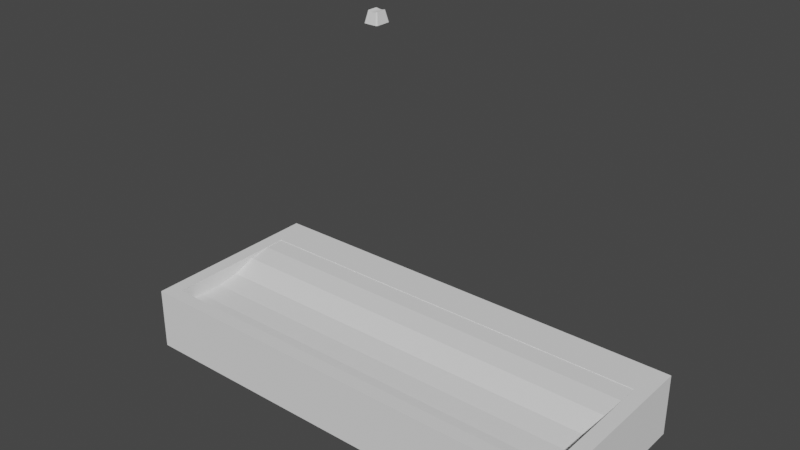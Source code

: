 # Source: modelM.blend  (saved by Blender 3.0.42; exported with 4.5.12 LTS)
import bpy
from mathutils import Matrix  # noqa: F401  (used for matrix-valued properties, if any)

bpy.ops.wm.read_factory_settings(use_empty=True)
scene = bpy.context.scene
scene.name = 'Scene'

# ---- collections
col_collection = bpy.data.collections.new('Collection'); scene.collection.children.link(col_collection)
col_case = bpy.data.collections.new('case'); scene.collection.children.link(col_case)

# ---- world
world_world = bpy.data.worlds.new('World'); scene.world = world_world
world_world.use_nodes = True; world_world.node_tree.nodes.clear()
_N = world_world.node_tree.nodes; _L = world_world.node_tree.links
n0 = _N.new('ShaderNodeOutputWorld'); n0.name = 'World Output'; n0.location = (300, 300)
n1 = _N.new('ShaderNodeBackground'); n1.name = 'Background'; n1.location = (10, 300)
n1.inputs[0].default_value = (0.05088, 0.05088, 0.05088, 1.0)
_L.new(n1.outputs[0], n0.inputs[0])
n0.is_active_output = True
world_world.color = (0.05088, 0.05088, 0.05088)
world_world.use_sun_shadow = False
world_world.sun_shadow_jitter_overblur = 0.0

# ---- meshes
me_cube_002 = bpy.data.meshes.new('Cube.002')
me_cube_002.from_pydata([(-0.9073, -0.8918, -1.0), (-0.9698, -1.024, 1.0), (-0.9128, 0.489, -1.0), (-0.9758, 0.8733, 1.0), (0.8941, -0.8945, -1.0), (0.957, -1.027, 1.0), (0.8914, 0.4898, -1.0), (0.9541, 0.8742, 1.0), (-0.9758, 0.8733, -1.0), (-0.9698, -1.024, -1.0), (0.9541, 0.8742, -1.0), (0.957, -1.027, -1.0), (-0.9128, 0.5225, 0.3658), (-0.9072, -0.8582, 0.3658), (0.8914, 0.5234, 0.3658), (0.8942, -0.861, 0.3658), (-0.9081, -0.6372, -0.5036), (-0.9072, -0.8582, -0.5591), (0.8914, 0.5234, -0.9849), (-0.9128, 0.5225, -0.9849), (0.8919, 0.2836, -0.9849), (0.8942, -0.861, -0.559), (-0.9119, 0.2833, -0.9849), (-0.9109, 0.05319, -0.8817), (-0.91, -0.1769, -0.6138), (-0.9091, -0.4071, -0.516), (0.8937, -0.6393, -0.5045), (0.8933, -0.4086, -0.517), (0.8928, -0.1779, -0.6138), (0.8923, 0.05283, -0.8826)], [], [(9, 1, 3, 8), (8, 3, 7, 10), (10, 7, 5, 11), (11, 5, 1, 9), (7, 3, 1, 5), (2, 0, 9, 8), (6, 2, 8, 10), (4, 6, 10, 11), (0, 4, 11, 9), (0, 2, 12, 13), (6, 4, 15, 14), (2, 6, 14, 12), (4, 0, 13, 15), (12, 14, 18, 19), (16, 26, 21, 17), (14, 15, 21, 26, 27, 28, 29, 20, 18), (13, 12, 19, 22, 23, 24, 25, 16, 17), (15, 13, 17, 21), (19, 18, 20, 22), (22, 20, 29, 23), (23, 29, 28, 24), (24, 28, 27, 25), (25, 27, 26, 16)])
_uv = me_cube_002.uv_layers.new(name='UVMap')
_uv.uv.foreach_set('vector', [0.375, 0.0, 0.625, 0.0, 0.625, 0.25, 0.375, 0.25, 0.375, 0.25, 0.625, 0.25, 0.625, 0.5, 0.375, 0.5, 0.375, 0.5, 0.625, 0.5, 0.625, 0.75, 0.375, 0.75, 0.375, 0.75, 0.625, 0.75, 0.625, 1.0, 0.375, 1.0, 0.625, 0.5, 0.875, 0.5, 0.875, 0.75, 0.625, 0.75, 0.1331, 0.5083, 0.1331, 0.7417, 0.125, 0.75, 0.125, 0.5, 0.3669, 0.5083, 0.1331, 0.5083, 0.125, 0.5, 0.375, 0.5, 0.3669, 0.7417, 0.3669, 0.5083, 0.375, 0.5, 0.375, 0.75, 0.1331, 0.7417, 0.3669, 0.7417, 0.375, 0.75, 0.125, 0.75, 0.1331, 0.7417, 0.1331, 0.5083, 0.1331, 0.5083, 0.1331, 0.7417, 0.3669, 0.5083, 0.3669, 0.7417, 0.3669, 0.7417, 0.3669, 0.5083, 0.1331, 0.5083, 0.3669, 0.5083, 0.3669, 0.5083, 0.1331, 0.5083, 0.3669, 0.7417, 0.1331, 0.7417, 0.1331, 0.7417, 0.3669, 0.7417, 0.1331, 0.5083, 0.3669, 0.5083, 0.3669, 0.5083, 0.1331, 0.5083, 0.1331, 0.7044, 0.3669, 0.7044, 0.3669, 0.7417, 0.1331, 0.7417, 0.3669, 0.5083, 0.3669, 0.7417, 0.3669, 0.7417, 0.3669, 0.7044, 0.3669, 0.6654, 0.3669, 0.6265, 0.3669, 0.5876, 0.3669, 0.5487, 0.3669, 0.5083, 0.1331, 0.7417, 0.1331, 0.5083, 0.1331, 0.5083, 0.1331, 0.5487, 0.1331, 0.5876, 0.1331, 0.6265, 0.1331, 0.6654, 0.1331, 0.7044, 0.1331, 0.7417, 0.3669, 0.7417, 0.1331, 0.7417, 0.1331, 0.7417, 0.3669, 0.7417, 0.1331, 0.5083, 0.3669, 0.5083, 0.3669, 0.5487, 0.1331, 0.5487, 0.1331, 0.5487, 0.3669, 0.5487, 0.3669, 0.5876, 0.1331, 0.5876, 0.1331, 0.5876, 0.3669, 0.5876, 0.3669, 0.6265, 0.1331, 0.6265, 0.1331, 0.6265, 0.3669, 0.6265, 0.3669, 0.6654, 0.1331, 0.6654, 0.1331, 0.6654, 0.3669, 0.6654, 0.3669, 0.7044, 0.1331, 0.7044])
me_cube_002.use_remesh_fix_poles = True
me_cube_002.use_remesh_preserve_attributes = False
me_cube_002.update()
me_plane_004 = bpy.data.meshes.new('Plane.004')
me_plane_004.from_pydata([(-0.78, -1.05, -0.268), (-1.0, -0.8302, -0.2064), (-0.848, -1.039, -0.2513), (-0.9093, -1.008, -0.2356), (-0.958, -0.9595, -0.2223), (-0.9892, -0.8982, -0.2123), (1.025, -0.8302, -0.2064), (0.8051, -1.05, -0.268), (1.014, -0.8982, -0.2123), (0.9831, -0.9595, -0.2223), (0.9344, -1.008, -0.2356), (0.8731, -1.039, -0.2513), (-0.78, 1.259, -0.268), (-1.0, 1.039, -0.2064), (-0.848, 1.248, -0.2513), (-0.9093, 1.217, -0.2356), (-0.958, 1.169, -0.2223), (-0.9892, 1.107, -0.2123), (0.8051, 1.259, -0.268), (1.025, 1.039, -0.2064), (0.8731, 1.248, -0.2513), (0.9344, 1.217, -0.2356), (0.9831, 1.169, -0.2223), (1.014, 1.107, -0.2123), (-1.457, 1.461, -2.438), (-1.457, -1.252, -2.438), (-1.441, -1.35, -2.438), (-1.396, -1.439, -2.438), (-1.325, -1.51, -2.438), (-1.236, -1.555, -2.438), (-1.137, -1.571, -2.438), (1.162, -1.571, -2.438), (1.261, -1.555, -2.438), (1.35, -1.51, -2.438), (1.421, -1.439, -2.438), (1.466, -1.35, -2.438), (1.482, -1.252, -2.438), (1.482, 1.461, -2.438), (1.466, 1.559, -2.438), (1.421, 1.648, -2.438), (1.35, 1.719, -2.438), (1.261, 1.764, -2.438), (1.162, 1.78, -2.438), (-1.137, 1.78, -2.438), (-1.236, 1.764, -2.438), (-1.325, 1.719, -2.438), (-1.396, 1.648, -2.438), (-1.441, 1.559, -2.438), (0.01254, -1.05, -0.3815), (0.01254, 1.259, -0.3815), (0.4088, -1.05, -0.3486), (0.4088, 1.259, -0.3486), (-0.3837, 1.259, -0.3486), (-0.3837, -1.05, -0.3486), (0.607, 1.259, -0.3125), (0.607, -1.05, -0.3125), (-0.5819, 1.259, -0.3125), (-0.5819, -1.05, -0.3125), (-0.1856, -1.05, -0.3727), (-0.1856, 1.259, -0.3727), (0.2107, 1.259, -0.3727), (0.2107, -1.05, -0.3727)], [], [(1, 13, 17, 16, 15, 14, 12, 56, 57, 0, 2, 3, 4, 5), (25, 26, 27, 28, 29, 30, 31, 32, 33, 34, 35, 36, 37, 38, 39, 40, 41, 42, 43, 44, 45, 46, 47, 24), (11, 10, 33, 32), (17, 13, 24, 47), (1, 5, 26, 25), (21, 20, 41, 40), (10, 9, 34, 33), (5, 4, 27, 26), (20, 18, 42, 41), (9, 8, 35, 34), (4, 3, 28, 27), (18, 54, 51, 60, 49, 59, 52, 56, 12, 43, 42), (8, 6, 36, 35), (3, 2, 29, 28), (12, 14, 44, 43), (6, 19, 37, 36), (2, 0, 30, 29), (14, 15, 45, 44), (19, 23, 38, 37), (0, 57, 53, 58, 48, 61, 50, 55, 7, 31, 30), (15, 16, 46, 45), (23, 22, 39, 38), (7, 11, 32, 31), (16, 17, 47, 46), (13, 1, 25, 24), (22, 21, 40, 39), (48, 49, 60, 61), (50, 51, 54, 55), (53, 52, 59, 58), (55, 54, 18, 20, 21, 22, 23, 19, 6, 8, 9, 10, 11, 7), (57, 56, 52, 53), (58, 59, 49, 48), (61, 60, 51, 50)])
_uv = me_plane_004.uv_layers.new(name='UVMap')
_uv.uv.foreach_set('vector', [0.0, 0.09526, 0.0, 0.9047, 0.005317, 0.9342, 0.02075, 0.9607, 0.04478, 0.9818, 0.07507, 0.9953, 0.1086, 1.0, 0.2065, 1.0, 0.2065, 0.0, 0.1086, 0.0, 0.07507, 0.004662, 0.04478, 0.01819, 0.02075, 0.03927, 0.005317, 0.06582, 0.0, 0.09526, 0.005317, 0.06582, 0.02075, 0.03927, 0.04478, 0.01819, 0.07507, 0.004662, 0.1086, 0.0, 0.8914, 0.0, 0.9249, 0.004662, 0.9552, 0.01819, 0.9793, 0.03927, 0.9947, 0.06582, 1.0, 0.09526, 1.0, 0.9047, 0.9947, 0.9342, 0.9793, 0.9607, 0.9552, 0.9818, 0.9249, 0.9953, 0.8914, 1.0, 0.1086, 1.0, 0.07507, 0.9953, 0.04478, 0.9818, 0.02075, 0.9607, 0.005317, 0.9342, 0.0, 0.9047, 0.9249, 0.004662, 0.9552, 0.01819, 0.9552, 0.01819, 0.9249, 0.004662, 0.005317, 0.9342, 0.0, 0.9047, 0.0, 0.9047, 0.005317, 0.9342, 0.0, 0.09526, 0.005317, 0.06582, 0.005317, 0.06582, 0.0, 0.09526, 0.9552, 0.9818, 0.9249, 0.9953, 0.9249, 0.9953, 0.9552, 0.9818, 0.9552, 0.01819, 0.9793, 0.03927, 0.9793, 0.03927, 0.9552, 0.01819, 0.005317, 0.06582, 0.02075, 0.03927, 0.02075, 0.03927, 0.005317, 0.06582, 0.9249, 0.9953, 0.8914, 1.0, 0.8914, 1.0, 0.9249, 0.9953, 0.9793, 0.03927, 0.9947, 0.06582, 0.9947, 0.06582, 0.9793, 0.03927, 0.02075, 0.03927, 0.04478, 0.01819, 0.04478, 0.01819, 0.02075, 0.03927, 0.8914, 1.0, 0.7935, 1.0, 0.6957, 1.0, 0.5978, 1.0, 0.5, 1.0, 0.4022, 1.0, 0.3043, 1.0, 0.2065, 1.0, 0.1086, 1.0, 0.1086, 1.0, 0.8914, 1.0, 0.9947, 0.06582, 1.0, 0.09526, 1.0, 0.09526, 0.9947, 0.06582, 0.04478, 0.01819, 0.07507, 0.004662, 0.07507, 0.004662, 0.04478, 0.01819, 0.1086, 1.0, 0.07507, 0.9953, 0.07507, 0.9953, 0.1086, 1.0, 1.0, 0.09526, 1.0, 0.9047, 1.0, 0.9047, 1.0, 0.09526, 0.07507, 0.004662, 0.1086, 0.0, 0.1086, 0.0, 0.07507, 0.004662, 0.07507, 0.9953, 0.04478, 0.9818, 0.04478, 0.9818, 0.07507, 0.9953, 1.0, 0.9047, 0.9947, 0.9342, 0.9947, 0.9342, 1.0, 0.9047, 0.1086, 0.0, 0.2065, 0.0, 0.3043, 0.0, 0.4022, 0.0, 0.5, 0.0, 0.5978, 0.0, 0.6957, 0.0, 0.7935, 0.0, 0.8914, 0.0, 0.8914, 0.0, 0.1086, 0.0, 0.04478, 0.9818, 0.02075, 0.9607, 0.02075, 0.9607, 0.04478, 0.9818, 0.9947, 0.9342, 0.9793, 0.9607, 0.9793, 0.9607, 0.9947, 0.9342, 0.8914, 0.0, 0.9249, 0.004662, 0.9249, 0.004662, 0.8914, 0.0, 0.02075, 0.9607, 0.005317, 0.9342, 0.005317, 0.9342, 0.02075, 0.9607, 0.0, 0.9047, 0.0, 0.09526, 0.0, 0.09526, 0.0, 0.9047, 0.9793, 0.9607, 0.9552, 0.9818, 0.9552, 0.9818, 0.9793, 0.9607, 0.5, 0.0, 0.5, 1.0, 0.5978, 1.0, 0.5978, 0.0, 0.6957, 0.0, 0.6957, 1.0, 0.7935, 1.0, 0.7935, 0.0, 0.3043, 0.0, 0.3043, 1.0, 0.4022, 1.0, 0.4022, 0.0, 0.7935, 0.0, 0.7935, 1.0, 0.8914, 1.0, 0.9249, 0.9953, 0.9552, 0.9818, 0.9793, 0.9607, 0.9947, 0.9342, 1.0, 0.9047, 1.0, 0.09526, 0.9947, 0.06582, 0.9793, 0.03927, 0.9552, 0.01819, 0.9249, 0.004662, 0.8914, 0.0, 0.2065, 0.0, 0.2065, 1.0, 0.3043, 1.0, 0.3043, 0.0, 0.4022, 0.0, 0.4022, 1.0, 0.5, 1.0, 0.5, 0.0, 0.5978, 0.0, 0.5978, 1.0, 0.6957, 1.0, 0.6957, 0.0])
me_plane_004.use_remesh_fix_poles = True
me_plane_004.use_remesh_preserve_attributes = False
me_plane_004.update()

# ---- objects
ob_empty = bpy.data.objects.new('Empty', None)
ob_cube = bpy.data.objects.new('Cube', me_cube_002)
ob_plane = bpy.data.objects.new('Plane', me_plane_004)

# ---- transforms, parenting, visibility, modifiers, constraints
ob_empty.location = (0.0, 0.0, 0.0)
ob_empty.scale = (1.0, 1.0, 0.8308)
ob_empty.empty_display_type = 'IMAGE'
ob_empty.empty_display_size = 5.0
ob_cube.location = (0.0, 0.0, -2.338)
ob_cube.scale = (2.35, 1.0, -0.3129)
ob_plane.location = (-0.644, 0.3473, 0.8029)
ob_plane.scale = (0.05094, 0.05094, 0.05094)

# ---- collection membership
col_collection.objects.link(ob_empty)
col_case.objects.link(ob_cube)
col_case.objects.link(ob_plane)

# ---- scene / render settings (as saved in the file)
scene.frame_start = 1; scene.frame_end = 250; scene.frame_set(1)
scene.render.engine = 'BLENDER_EEVEE_NEXT'
scene.cycles.sampling_pattern = 'TABULATED_SOBOL'
scene.cycles.use_light_tree = False
scene.view_settings.view_transform = 'Filmic'
bpy.context.view_layer.update()

# ---- added for rendering (the .blend has no active camera and no usable light): camera, sun
cam_auto = bpy.data.cameras.new('AutoCamera')
cam_auto.lens = 50.0
cam_auto.sensor_width = 36.0
cam_auto.clip_end = 1000.0
ob_auto_camera = bpy.data.objects.new('AutoCamera', cam_auto)
scene.collection.objects.link(ob_auto_camera)
ob_auto_camera.location = (5.53651, -6.74675, 3.51774)
ob_auto_camera.rotation_euler = (1.09748, -7.21219e-08, 0.694738)
scene.camera = ob_auto_camera
light_auto_sun = bpy.data.lights.new('AutoSun', 'SUN')
light_auto_sun.energy = 3.0
light_auto_sun.angle = 0.0523599
ob_auto_sun = bpy.data.objects.new('AutoSun', light_auto_sun)
scene.collection.objects.link(ob_auto_sun)
ob_auto_sun.rotation_euler = (0.872665, 0.174533, 0.523599)
bpy.context.view_layer.update()
